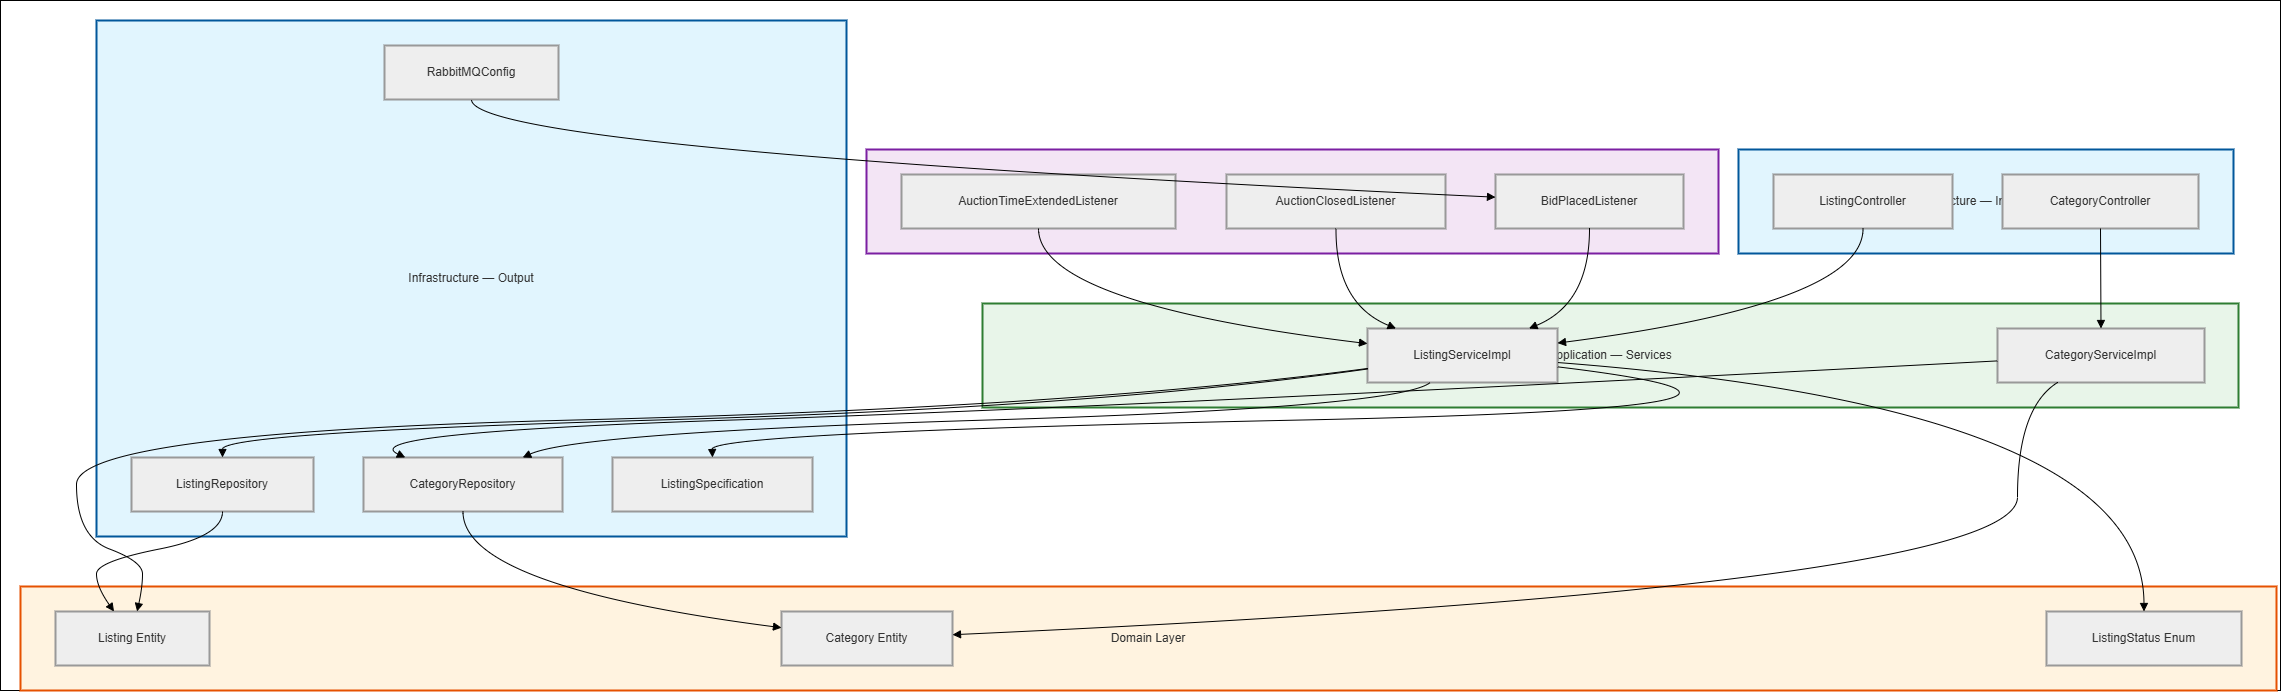

The diagram above was exported from draw.io. Its source (the exported page's mxGraphModel, read from the mxfile embedded in the PNG):
<mxGraphModel dx="2313" dy="1580" grid="1" gridSize="10" guides="1" tooltips="1" connect="1" arrows="1" fold="1" page="1" pageScale="1" pageWidth="10" pageHeight="10" math="0" shadow="0">
  <root>
    <mxCell id="0" />
    <mxCell id="1" parent="0" />
    <mxCell id="5TRbNz6xdUFRjvefYFva-35" parent="1" style="rounded=0;whiteSpace=wrap;html=1;fillColor=light-dark(#FFFFFF,#FFFFFF);" value="" vertex="1">
      <mxGeometry height="690" width="2280" as="geometry" />
    </mxCell>
    <mxCell id="5TRbNz6xdUFRjvefYFva-1" parent="1" style="whiteSpace=wrap;strokeWidth=2;fillColor=#fff3e0;strokeColor=#e65100;fontColor=light-dark(#333333,#cccccc);" value="Domain Layer" vertex="1">
      <mxGeometry height="104" width="2256" x="20" y="586" as="geometry" />
    </mxCell>
    <mxCell id="5TRbNz6xdUFRjvefYFva-2" parent="1" style="whiteSpace=wrap;strokeWidth=2;fillColor=#e8f5e9;strokeColor=#2e7d32;fontColor=light-dark(#333333,#cccccc);" value="Application — Services" vertex="1">
      <mxGeometry height="104" width="1256" x="982" y="303" as="geometry" />
    </mxCell>
    <mxCell id="5TRbNz6xdUFRjvefYFva-3" parent="1" style="whiteSpace=wrap;strokeWidth=2;fillColor=#f3e5f5;strokeColor=#7b1fa2;fontColor=light-dark(#333333,#cccccc);" value="Event — Listeners" vertex="1">
      <mxGeometry height="104" width="852" x="866" y="149" as="geometry" />
    </mxCell>
    <mxCell id="5TRbNz6xdUFRjvefYFva-4" parent="1" style="whiteSpace=wrap;strokeWidth=2;fillColor=#e1f5fe;strokeColor=#01579b;fontColor=light-dark(#333333,#cccccc);" value="Infrastructure — Output" vertex="1">
      <mxGeometry height="516" width="750" x="96" y="20" as="geometry" />
    </mxCell>
    <mxCell id="5TRbNz6xdUFRjvefYFva-5" parent="1" style="whiteSpace=wrap;strokeWidth=2;fillColor=#e1f5fe;strokeColor=#01579b;fontColor=light-dark(#333333,#cccccc);" value="Infrastructure — Input (REST)" vertex="1">
      <mxGeometry height="104" width="495" x="1738" y="149" as="geometry" />
    </mxCell>
    <mxCell id="5TRbNz6xdUFRjvefYFva-6" parent="1" style="whiteSpace=wrap;strokeWidth=2;fillColor=light-dark(#eeeeee,#1f2020);strokeColor=light-dark(#999999,#cccccc);fontColor=light-dark(#333333,#cccccc);" value="ListingController" vertex="1">
      <mxGeometry height="54" width="179" x="1773" y="174" as="geometry" />
    </mxCell>
    <mxCell id="5TRbNz6xdUFRjvefYFva-7" parent="1" style="whiteSpace=wrap;strokeWidth=2;fillColor=light-dark(#eeeeee,#1f2020);strokeColor=light-dark(#999999,#cccccc);fontColor=light-dark(#333333,#cccccc);" value="CategoryController" vertex="1">
      <mxGeometry height="54" width="196" x="2002" y="174" as="geometry" />
    </mxCell>
    <mxCell id="5TRbNz6xdUFRjvefYFva-8" parent="1" style="whiteSpace=wrap;strokeWidth=2;fillColor=light-dark(#eeeeee,#1f2020);strokeColor=light-dark(#999999,#cccccc);fontColor=light-dark(#333333,#cccccc);" value="ListingRepository" vertex="1">
      <mxGeometry height="54" width="182" x="131" y="457" as="geometry" />
    </mxCell>
    <mxCell id="5TRbNz6xdUFRjvefYFva-9" parent="1" style="whiteSpace=wrap;strokeWidth=2;fillColor=light-dark(#eeeeee,#1f2020);strokeColor=light-dark(#999999,#cccccc);fontColor=light-dark(#333333,#cccccc);" value="CategoryRepository" vertex="1">
      <mxGeometry height="54" width="199" x="363" y="457" as="geometry" />
    </mxCell>
    <mxCell id="5TRbNz6xdUFRjvefYFva-10" parent="1" style="whiteSpace=wrap;strokeWidth=2;fillColor=light-dark(#eeeeee,#1f2020);strokeColor=light-dark(#999999,#cccccc);fontColor=light-dark(#333333,#cccccc);" value="ListingSpecification" vertex="1">
      <mxGeometry height="54" width="200" x="612" y="457" as="geometry" />
    </mxCell>
    <mxCell id="5TRbNz6xdUFRjvefYFva-11" parent="1" style="whiteSpace=wrap;strokeWidth=2;fillColor=light-dark(#eeeeee,#1f2020);strokeColor=light-dark(#999999,#cccccc);fontColor=light-dark(#333333,#cccccc);" value="RabbitMQConfig" vertex="1">
      <mxGeometry height="54" width="174" x="384" y="45" as="geometry" />
    </mxCell>
    <mxCell id="5TRbNz6xdUFRjvefYFva-12" parent="1" style="whiteSpace=wrap;strokeWidth=2;fillColor=light-dark(#eeeeee,#1f2020);strokeColor=light-dark(#999999,#cccccc);fontColor=light-dark(#333333,#cccccc);" value="BidPlacedListener" vertex="1">
      <mxGeometry height="54" width="188" x="1495" y="174" as="geometry" />
    </mxCell>
    <mxCell id="5TRbNz6xdUFRjvefYFva-13" parent="1" style="whiteSpace=wrap;strokeWidth=2;fillColor=light-dark(#eeeeee,#1f2020);strokeColor=light-dark(#999999,#cccccc);fontColor=light-dark(#333333,#cccccc);" value="AuctionClosedListener" vertex="1">
      <mxGeometry height="54" width="219" x="1226" y="174" as="geometry" />
    </mxCell>
    <mxCell id="5TRbNz6xdUFRjvefYFva-14" parent="1" style="whiteSpace=wrap;strokeWidth=2;fillColor=light-dark(#eeeeee,#1f2020);strokeColor=light-dark(#999999,#cccccc);fontColor=light-dark(#333333,#cccccc);" value="AuctionTimeExtendedListener" vertex="1">
      <mxGeometry height="54" width="274" x="901" y="174" as="geometry" />
    </mxCell>
    <mxCell id="5TRbNz6xdUFRjvefYFva-15" parent="1" style="whiteSpace=wrap;strokeWidth=2;fillColor=light-dark(#eeeeee,#1f2020);strokeColor=light-dark(#999999,#cccccc);fontColor=light-dark(#333333,#cccccc);" value="ListingServiceImpl" vertex="1">
      <mxGeometry height="54" width="190" x="1367" y="328" as="geometry" />
    </mxCell>
    <mxCell id="5TRbNz6xdUFRjvefYFva-16" parent="1" style="whiteSpace=wrap;strokeWidth=2;fillColor=light-dark(#eeeeee,#1f2020);strokeColor=light-dark(#999999,#cccccc);fontColor=light-dark(#333333,#cccccc);" value="CategoryServiceImpl" vertex="1">
      <mxGeometry height="54" width="207" x="1997" y="328" as="geometry" />
    </mxCell>
    <mxCell id="5TRbNz6xdUFRjvefYFva-17" parent="1" style="whiteSpace=wrap;strokeWidth=2;fillColor=light-dark(#eeeeee,#1f2020);strokeColor=light-dark(#999999,#cccccc);fontColor=light-dark(#333333,#cccccc);" value="Listing Entity" vertex="1">
      <mxGeometry height="54" width="154" x="55" y="611" as="geometry" />
    </mxCell>
    <mxCell id="5TRbNz6xdUFRjvefYFva-18" parent="1" style="whiteSpace=wrap;strokeWidth=2;fillColor=light-dark(#eeeeee,#1f2020);strokeColor=light-dark(#999999,#cccccc);fontColor=light-dark(#333333,#cccccc);" value="Category Entity" vertex="1">
      <mxGeometry height="54" width="171" x="781" y="611" as="geometry" />
    </mxCell>
    <mxCell id="5TRbNz6xdUFRjvefYFva-19" parent="1" style="whiteSpace=wrap;strokeWidth=2;fillColor=light-dark(#eeeeee,#1f2020);strokeColor=light-dark(#999999,#cccccc);fontColor=light-dark(#333333,#cccccc);" value="ListingStatus Enum" vertex="1">
      <mxGeometry height="54" width="195" x="2046" y="611" as="geometry" />
    </mxCell>
    <mxCell id="5TRbNz6xdUFRjvefYFva-20" edge="1" parent="1" source="5TRbNz6xdUFRjvefYFva-6" style="curved=1;startArrow=none;endArrow=block;exitX=0.5;exitY=1;entryX=1;entryY=0.27;rounded=0;" target="5TRbNz6xdUFRjvefYFva-15" value="">
      <mxGeometry relative="1" as="geometry">
        <Array as="points">
          <mxPoint x="1863" y="303" />
        </Array>
      </mxGeometry>
    </mxCell>
    <mxCell id="5TRbNz6xdUFRjvefYFva-21" edge="1" parent="1" source="5TRbNz6xdUFRjvefYFva-7" style="curved=1;startArrow=none;endArrow=block;exitX=0.5;exitY=1;entryX=0.5;entryY=0;rounded=0;" target="5TRbNz6xdUFRjvefYFva-16" value="">
      <mxGeometry relative="1" as="geometry">
        <Array as="points" />
      </mxGeometry>
    </mxCell>
    <mxCell id="5TRbNz6xdUFRjvefYFva-22" edge="1" parent="1" source="5TRbNz6xdUFRjvefYFva-15" style="curved=1;startArrow=none;endArrow=block;exitX=0;exitY=0.75;entryX=0.5;entryY=0;rounded=0;" target="5TRbNz6xdUFRjvefYFva-8" value="">
      <mxGeometry relative="1" as="geometry">
        <Array as="points">
          <mxPoint x="1094" y="407" />
          <mxPoint x="222" y="432" />
        </Array>
      </mxGeometry>
    </mxCell>
    <mxCell id="5TRbNz6xdUFRjvefYFva-23" edge="1" parent="1" source="5TRbNz6xdUFRjvefYFva-15" style="curved=1;startArrow=none;endArrow=block;exitX=1;exitY=0.71;entryX=0.5;entryY=0;rounded=0;" target="5TRbNz6xdUFRjvefYFva-10" value="">
      <mxGeometry relative="1" as="geometry">
        <Array as="points">
          <mxPoint x="1893" y="407" />
          <mxPoint x="711" y="432" />
        </Array>
      </mxGeometry>
    </mxCell>
    <mxCell id="5TRbNz6xdUFRjvefYFva-24" edge="1" parent="1" source="5TRbNz6xdUFRjvefYFva-15" style="curved=1;startArrow=none;endArrow=block;exitX=0.33;exitY=1;entryX=0.8;entryY=0;rounded=0;" target="5TRbNz6xdUFRjvefYFva-9" value="">
      <mxGeometry relative="1" as="geometry">
        <Array as="points">
          <mxPoint x="1399" y="407" />
          <mxPoint x="577" y="432" />
        </Array>
      </mxGeometry>
    </mxCell>
    <mxCell id="5TRbNz6xdUFRjvefYFva-25" edge="1" parent="1" source="5TRbNz6xdUFRjvefYFva-16" style="curved=1;startArrow=none;endArrow=block;exitX=0;exitY=0.6;entryX=0.21;entryY=0;rounded=0;" target="5TRbNz6xdUFRjvefYFva-9" value="">
      <mxGeometry relative="1" as="geometry">
        <Array as="points">
          <mxPoint x="1114" y="407" />
          <mxPoint x="352" y="432" />
        </Array>
      </mxGeometry>
    </mxCell>
    <mxCell id="5TRbNz6xdUFRjvefYFva-26" edge="1" parent="1" source="5TRbNz6xdUFRjvefYFva-15" style="curved=1;startArrow=none;endArrow=block;exitX=0;exitY=0.74;entryX=0.53;entryY=0;rounded=0;" target="5TRbNz6xdUFRjvefYFva-17" value="">
      <mxGeometry relative="1" as="geometry">
        <Array as="points">
          <mxPoint x="1074" y="407" />
          <mxPoint x="76" y="432" />
          <mxPoint x="76" y="536" />
          <mxPoint x="142" y="561" />
          <mxPoint x="142" y="586" />
        </Array>
      </mxGeometry>
    </mxCell>
    <mxCell id="5TRbNz6xdUFRjvefYFva-27" edge="1" parent="1" source="5TRbNz6xdUFRjvefYFva-15" style="curved=1;startArrow=none;endArrow=block;exitX=1;exitY=0.63;entryX=0.5;entryY=0;rounded=0;" target="5TRbNz6xdUFRjvefYFva-19" value="">
      <mxGeometry relative="1" as="geometry">
        <Array as="points">
          <mxPoint x="2143" y="407" />
        </Array>
      </mxGeometry>
    </mxCell>
    <mxCell id="5TRbNz6xdUFRjvefYFva-28" edge="1" parent="1" source="5TRbNz6xdUFRjvefYFva-16" style="curved=1;startArrow=none;endArrow=block;exitX=0.29;exitY=1;entryX=1;entryY=0.43;rounded=0;" target="5TRbNz6xdUFRjvefYFva-18" value="">
      <mxGeometry relative="1" as="geometry">
        <Array as="points">
          <mxPoint x="2017" y="407" />
          <mxPoint x="2017" y="586" />
        </Array>
      </mxGeometry>
    </mxCell>
    <mxCell id="5TRbNz6xdUFRjvefYFva-29" edge="1" parent="1" source="5TRbNz6xdUFRjvefYFva-8" style="curved=1;startArrow=none;endArrow=block;exitX=0.5;exitY=1;entryX=0.38;entryY=0;rounded=0;" target="5TRbNz6xdUFRjvefYFva-17" value="">
      <mxGeometry relative="1" as="geometry">
        <Array as="points">
          <mxPoint x="222" y="536" />
          <mxPoint x="96" y="561" />
          <mxPoint x="96" y="586" />
        </Array>
      </mxGeometry>
    </mxCell>
    <mxCell id="5TRbNz6xdUFRjvefYFva-30" edge="1" parent="1" source="5TRbNz6xdUFRjvefYFva-9" style="curved=1;startArrow=none;endArrow=block;exitX=0.5;exitY=1;entryX=0;entryY=0.3;rounded=0;" target="5TRbNz6xdUFRjvefYFva-18" value="">
      <mxGeometry relative="1" as="geometry">
        <Array as="points">
          <mxPoint x="462" y="586" />
        </Array>
      </mxGeometry>
    </mxCell>
    <mxCell id="5TRbNz6xdUFRjvefYFva-31" edge="1" parent="1" source="5TRbNz6xdUFRjvefYFva-12" style="curved=1;startArrow=none;endArrow=block;exitX=0.5;exitY=1;entryX=0.85;entryY=0;rounded=0;" target="5TRbNz6xdUFRjvefYFva-15" value="">
      <mxGeometry relative="1" as="geometry">
        <Array as="points">
          <mxPoint x="1589" y="303" />
        </Array>
      </mxGeometry>
    </mxCell>
    <mxCell id="5TRbNz6xdUFRjvefYFva-32" edge="1" parent="1" source="5TRbNz6xdUFRjvefYFva-13" style="curved=1;startArrow=none;endArrow=block;exitX=0.5;exitY=1;entryX=0.15;entryY=0;rounded=0;" target="5TRbNz6xdUFRjvefYFva-15" value="">
      <mxGeometry relative="1" as="geometry">
        <Array as="points">
          <mxPoint x="1335" y="303" />
        </Array>
      </mxGeometry>
    </mxCell>
    <mxCell id="5TRbNz6xdUFRjvefYFva-33" edge="1" parent="1" source="5TRbNz6xdUFRjvefYFva-14" style="curved=1;startArrow=none;endArrow=block;exitX=0.5;exitY=1;entryX=0;entryY=0.28;rounded=0;" target="5TRbNz6xdUFRjvefYFva-15" value="">
      <mxGeometry relative="1" as="geometry">
        <Array as="points">
          <mxPoint x="1038" y="303" />
        </Array>
      </mxGeometry>
    </mxCell>
    <mxCell id="5TRbNz6xdUFRjvefYFva-34" edge="1" parent="1" source="5TRbNz6xdUFRjvefYFva-11" style="curved=1;startArrow=none;endArrow=block;exitX=0.5;exitY=1;entryX=0;entryY=0.42;rounded=0;" target="5TRbNz6xdUFRjvefYFva-12" value="">
      <mxGeometry relative="1" as="geometry">
        <Array as="points">
          <mxPoint x="471" y="149" />
        </Array>
      </mxGeometry>
    </mxCell>
  </root>
</mxGraphModel>